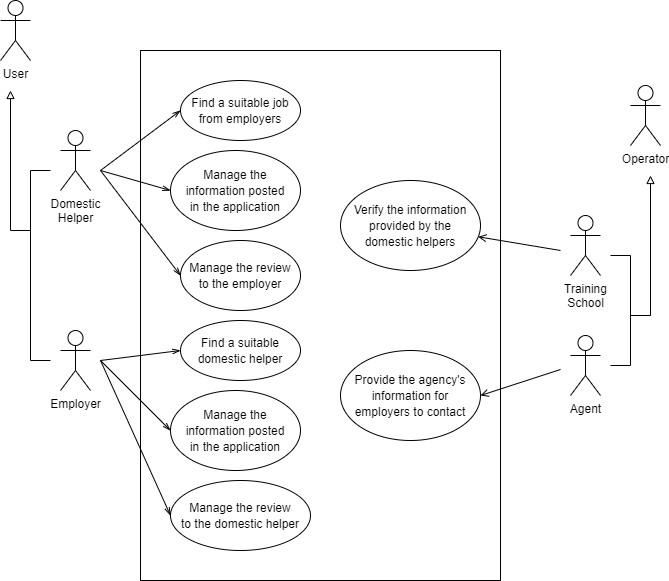

The diagram above was exported from draw.io. Its source (the exported page's mxGraphModel, read from the mxfile embedded in the PNG):
<mxGraphModel dx="1088" dy="944" grid="1" gridSize="10" guides="1" tooltips="1" connect="1" arrows="1" fold="1" page="1" pageScale="1.5" pageWidth="1169" pageHeight="826" background="none" math="0" shadow="0">
  <root>
    <mxCell id="0" style=";html=1;" />
    <mxCell id="1" style=";html=1;" parent="0" />
    <mxCell id="6aMF3H_nX5HvKEahUltB-1" value="" style="rounded=0;whiteSpace=wrap;html=1;" parent="1" vertex="1">
      <mxGeometry x="240" y="80" width="360" height="530" as="geometry" />
    </mxCell>
    <mxCell id="bgGpA7qoOwE4CENQSipl-2" value="" style="endArrow=block;html=1;endFill=0;rounded=0;" parent="1" edge="1">
      <mxGeometry width="50" height="50" relative="1" as="geometry">
        <mxPoint x="130" y="260" as="sourcePoint" />
        <mxPoint x="110" y="120" as="targetPoint" />
        <Array as="points">
          <mxPoint x="110" y="260" />
        </Array>
      </mxGeometry>
    </mxCell>
    <mxCell id="bgGpA7qoOwE4CENQSipl-3" value="" style="endArrow=none;html=1;edgeStyle=elbowEdgeStyle;jumpStyle=arc;rounded=0;" parent="1" edge="1">
      <mxGeometry width="50" height="50" relative="1" as="geometry">
        <mxPoint x="150" y="390" as="sourcePoint" />
        <mxPoint x="150" y="200" as="targetPoint" />
        <Array as="points">
          <mxPoint x="130" y="250" />
        </Array>
      </mxGeometry>
    </mxCell>
    <mxCell id="bgGpA7qoOwE4CENQSipl-4" value="Employer" style="shape=umlActor;verticalLabelPosition=bottom;labelBackgroundColor=#ffffff;verticalAlign=top;html=1;outlineConnect=0;" parent="1" vertex="1">
      <mxGeometry x="160" y="360" width="30" height="60" as="geometry" />
    </mxCell>
    <mxCell id="bgGpA7qoOwE4CENQSipl-5" value="Domestic&lt;br&gt;Helper" style="shape=umlActor;verticalLabelPosition=bottom;labelBackgroundColor=#ffffff;verticalAlign=top;html=1;outlineConnect=0;" parent="1" vertex="1">
      <mxGeometry x="160" y="160" width="30" height="60" as="geometry" />
    </mxCell>
    <mxCell id="bgGpA7qoOwE4CENQSipl-6" value="User" style="shape=umlActor;verticalLabelPosition=bottom;labelBackgroundColor=#ffffff;verticalAlign=top;html=1;outlineConnect=0;" parent="1" vertex="1">
      <mxGeometry x="100" y="30" width="30" height="60" as="geometry" />
    </mxCell>
    <mxCell id="bgGpA7qoOwE4CENQSipl-7" value="" style="endArrow=block;html=1;endFill=0;rounded=0;" parent="1" edge="1">
      <mxGeometry width="50" height="50" relative="1" as="geometry">
        <mxPoint x="730" y="345" as="sourcePoint" />
        <mxPoint x="750" y="205" as="targetPoint" />
        <Array as="points">
          <mxPoint x="750" y="345" />
        </Array>
      </mxGeometry>
    </mxCell>
    <mxCell id="bgGpA7qoOwE4CENQSipl-8" value="" style="endArrow=none;html=1;edgeStyle=elbowEdgeStyle;jumpStyle=arc;rounded=0;" parent="1" edge="1">
      <mxGeometry width="50" height="50" relative="1" as="geometry">
        <mxPoint x="710" y="395" as="sourcePoint" />
        <mxPoint x="710" y="285" as="targetPoint" />
        <Array as="points">
          <mxPoint x="730" y="335" />
        </Array>
      </mxGeometry>
    </mxCell>
    <mxCell id="bgGpA7qoOwE4CENQSipl-9" value="Agent" style="shape=umlActor;verticalLabelPosition=bottom;labelBackgroundColor=#ffffff;verticalAlign=top;html=1;outlineConnect=0;" parent="1" vertex="1">
      <mxGeometry x="670" y="365" width="30" height="60" as="geometry" />
    </mxCell>
    <mxCell id="nN1xRzidl3jeJAA0Lx1O-9" style="rounded=0;orthogonalLoop=1;jettySize=auto;html=1;endArrow=open;endFill=0;" parent="1" target="nN1xRzidl3jeJAA0Lx1O-6" edge="1">
      <mxGeometry relative="1" as="geometry">
        <mxPoint x="660" y="280" as="sourcePoint" />
      </mxGeometry>
    </mxCell>
    <mxCell id="bgGpA7qoOwE4CENQSipl-10" value="Training&lt;br&gt;School" style="shape=umlActor;verticalLabelPosition=bottom;labelBackgroundColor=#ffffff;verticalAlign=top;html=1;outlineConnect=0;" parent="1" vertex="1">
      <mxGeometry x="670" y="245" width="30" height="60" as="geometry" />
    </mxCell>
    <mxCell id="bgGpA7qoOwE4CENQSipl-11" value="Operator" style="shape=umlActor;verticalLabelPosition=bottom;labelBackgroundColor=#ffffff;verticalAlign=top;html=1;outlineConnect=0;" parent="1" vertex="1">
      <mxGeometry x="730" y="115" width="30" height="60" as="geometry" />
    </mxCell>
    <mxCell id="bgGpA7qoOwE4CENQSipl-15" value="&lt;div style=&quot;background-color: rgb(255 , 255 , 255) ; line-height: 16px ; white-space: pre&quot;&gt;Find&amp;nbsp;a&amp;nbsp;suitable&amp;nbsp;job&lt;/div&gt;&lt;div style=&quot;background-color: rgb(255 , 255 , 255) ; line-height: 16px ; white-space: pre&quot;&gt;from&amp;nbsp;employers&lt;/div&gt;" style="ellipse;whiteSpace=wrap;html=1;" parent="1" vertex="1">
      <mxGeometry x="280" y="110" width="120" height="60" as="geometry" />
    </mxCell>
    <mxCell id="nN1xRzidl3jeJAA0Lx1O-1" value="&lt;div style=&quot;background-color: rgb(255 , 255 , 255) ; line-height: 16px ; white-space: pre&quot;&gt;Manage&amp;nbsp;the&lt;/div&gt;&lt;div style=&quot;background-color: rgb(255 , 255 , 255) ; line-height: 16px ; white-space: pre&quot;&gt;information&amp;nbsp;posted&lt;/div&gt;&lt;div style=&quot;background-color: rgb(255 , 255 , 255) ; line-height: 16px ; white-space: pre&quot;&gt;in&amp;nbsp;the&amp;nbsp;application&lt;/div&gt;" style="ellipse;whiteSpace=wrap;html=1;fillColor=#ffffff;" parent="1" vertex="1">
      <mxGeometry x="270" y="180" width="130" height="80" as="geometry" />
    </mxCell>
    <mxCell id="nN1xRzidl3jeJAA0Lx1O-2" value="&lt;div style=&quot;background-color: rgb(255 , 255 , 255) ; line-height: 16px ; white-space: pre&quot;&gt;Manage&amp;nbsp;the&amp;nbsp;review&lt;/div&gt;&lt;div style=&quot;background-color: rgb(255 , 255 , 255) ; line-height: 16px ; white-space: pre&quot;&gt;to&amp;nbsp;the&amp;nbsp;employer&lt;/div&gt;" style="ellipse;whiteSpace=wrap;html=1;" parent="1" vertex="1">
      <mxGeometry x="280" y="270" width="120" height="70" as="geometry" />
    </mxCell>
    <mxCell id="nN1xRzidl3jeJAA0Lx1O-3" value="&lt;div style=&quot;background-color: rgb(255 , 255 , 255) ; line-height: 16px ; white-space: pre&quot;&gt;Find&amp;nbsp;a&amp;nbsp;suitable&lt;/div&gt;&lt;div style=&quot;background-color: rgb(255 , 255 , 255) ; line-height: 16px ; white-space: pre&quot;&gt;domestic&amp;nbsp;helper&lt;/div&gt;" style="ellipse;whiteSpace=wrap;html=1;" parent="1" vertex="1">
      <mxGeometry x="280" y="350" width="120" height="60" as="geometry" />
    </mxCell>
    <mxCell id="nN1xRzidl3jeJAA0Lx1O-4" value="&lt;div style=&quot;background-color: rgb(255 , 255 , 255) ; line-height: 16px ; white-space: pre&quot;&gt;Manage&amp;nbsp;the&lt;/div&gt;&lt;div style=&quot;background-color: rgb(255 , 255 , 255) ; line-height: 16px ; white-space: pre&quot;&gt;information&amp;nbsp;posted&lt;/div&gt;&lt;div style=&quot;background-color: rgb(255 , 255 , 255) ; line-height: 16px ; white-space: pre&quot;&gt;in&amp;nbsp;the&amp;nbsp;application&lt;/div&gt;" style="ellipse;whiteSpace=wrap;html=1;" parent="1" vertex="1">
      <mxGeometry x="270" y="420" width="130" height="80" as="geometry" />
    </mxCell>
    <mxCell id="nN1xRzidl3jeJAA0Lx1O-5" value="&lt;div style=&quot;background-color: rgb(255 , 255 , 255) ; line-height: 16px ; white-space: pre&quot;&gt;Manage&amp;nbsp;the&amp;nbsp;review&lt;/div&gt;&lt;div style=&quot;background-color: rgb(255 , 255 , 255) ; line-height: 16px ; white-space: pre&quot;&gt;to the&amp;nbsp;domestic helper&lt;/div&gt;" style="ellipse;whiteSpace=wrap;html=1;" parent="1" vertex="1">
      <mxGeometry x="270" y="510" width="140" height="70" as="geometry" />
    </mxCell>
    <mxCell id="nN1xRzidl3jeJAA0Lx1O-6" value="&lt;div style=&quot;background-color: rgb(255 , 255 , 255) ; line-height: 16px ; white-space: pre&quot;&gt;Verify&amp;nbsp;the&amp;nbsp;information&lt;/div&gt;&lt;div style=&quot;background-color: rgb(255 , 255 , 255) ; line-height: 16px ; white-space: pre&quot;&gt;provided&amp;nbsp;by&amp;nbsp;the&lt;/div&gt;&lt;div style=&quot;background-color: rgb(255 , 255 , 255) ; line-height: 16px ; white-space: pre&quot;&gt;domestic&amp;nbsp;helpers&lt;/div&gt;" style="ellipse;whiteSpace=wrap;html=1;" parent="1" vertex="1">
      <mxGeometry x="440" y="210" width="140" height="90" as="geometry" />
    </mxCell>
    <mxCell id="nN1xRzidl3jeJAA0Lx1O-7" value="&lt;div style=&quot;background-color: rgb(255 , 255 , 255) ; line-height: 16px ; white-space: pre&quot;&gt;Provide&amp;nbsp;the&amp;nbsp;agency's&lt;/div&gt;&lt;div style=&quot;background-color: rgb(255 , 255 , 255) ; line-height: 16px ; white-space: pre&quot;&gt;information&amp;nbsp;for&lt;/div&gt;&lt;div style=&quot;background-color: rgb(255 , 255 , 255) ; line-height: 16px ; white-space: pre&quot;&gt;employers&amp;nbsp;to&amp;nbsp;contact&lt;/div&gt;" style="ellipse;whiteSpace=wrap;html=1;" parent="1" vertex="1">
      <mxGeometry x="440" y="380" width="140" height="90" as="geometry" />
    </mxCell>
    <mxCell id="nN1xRzidl3jeJAA0Lx1O-10" value="" style="endArrow=open;html=1;entryX=1;entryY=0.5;entryDx=0;entryDy=0;endFill=0;" parent="1" target="nN1xRzidl3jeJAA0Lx1O-7" edge="1">
      <mxGeometry width="50" height="50" relative="1" as="geometry">
        <mxPoint x="660" y="399" as="sourcePoint" />
        <mxPoint x="630" y="290" as="targetPoint" />
      </mxGeometry>
    </mxCell>
    <mxCell id="nN1xRzidl3jeJAA0Lx1O-12" value="" style="endArrow=openThin;html=1;endFill=0;entryX=0;entryY=0.5;entryDx=0;entryDy=0;" parent="1" target="nN1xRzidl3jeJAA0Lx1O-1" edge="1">
      <mxGeometry width="50" height="50" relative="1" as="geometry">
        <mxPoint x="200" y="200" as="sourcePoint" />
        <mxPoint x="420" y="290" as="targetPoint" />
      </mxGeometry>
    </mxCell>
    <mxCell id="nN1xRzidl3jeJAA0Lx1O-13" value="" style="endArrow=openThin;html=1;endFill=0;entryX=0;entryY=0.5;entryDx=0;entryDy=0;" parent="1" target="bgGpA7qoOwE4CENQSipl-15" edge="1">
      <mxGeometry width="50" height="50" relative="1" as="geometry">
        <mxPoint x="200" y="200" as="sourcePoint" />
        <mxPoint x="290" y="229.9999999999999" as="targetPoint" />
      </mxGeometry>
    </mxCell>
    <mxCell id="nN1xRzidl3jeJAA0Lx1O-14" value="" style="endArrow=openThin;html=1;endFill=0;entryX=0;entryY=0.5;entryDx=0;entryDy=0;" parent="1" target="nN1xRzidl3jeJAA0Lx1O-2" edge="1">
      <mxGeometry width="50" height="50" relative="1" as="geometry">
        <mxPoint x="200" y="200" as="sourcePoint" />
        <mxPoint x="290" y="149.9999999999999" as="targetPoint" />
      </mxGeometry>
    </mxCell>
    <mxCell id="nN1xRzidl3jeJAA0Lx1O-15" value="" style="endArrow=openThin;html=1;endFill=0;entryX=0;entryY=0.5;entryDx=0;entryDy=0;" parent="1" target="nN1xRzidl3jeJAA0Lx1O-3" edge="1">
      <mxGeometry width="50" height="50" relative="1" as="geometry">
        <mxPoint x="200" y="390" as="sourcePoint" />
        <mxPoint x="290" y="309.9999999999999" as="targetPoint" />
      </mxGeometry>
    </mxCell>
    <mxCell id="nN1xRzidl3jeJAA0Lx1O-16" value="" style="endArrow=openThin;html=1;endFill=0;entryX=0;entryY=0.5;entryDx=0;entryDy=0;" parent="1" target="nN1xRzidl3jeJAA0Lx1O-4" edge="1">
      <mxGeometry width="50" height="50" relative="1" as="geometry">
        <mxPoint x="200" y="390" as="sourcePoint" />
        <mxPoint x="290" y="389.9999999999999" as="targetPoint" />
      </mxGeometry>
    </mxCell>
    <mxCell id="nN1xRzidl3jeJAA0Lx1O-17" value="" style="endArrow=openThin;html=1;endFill=0;entryX=0;entryY=0.5;entryDx=0;entryDy=0;" parent="1" target="nN1xRzidl3jeJAA0Lx1O-5" edge="1">
      <mxGeometry width="50" height="50" relative="1" as="geometry">
        <mxPoint x="200" y="390" as="sourcePoint" />
        <mxPoint x="290" y="470" as="targetPoint" />
      </mxGeometry>
    </mxCell>
  </root>
</mxGraphModel>